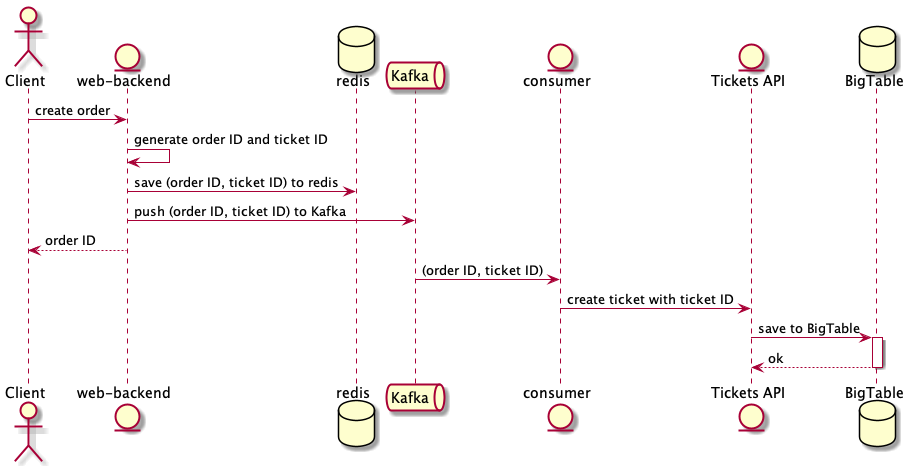

The diagram above was rendered by PlantUML. Its source (embedded in the PNG):
@startuml tictake
actor   Client      as cli
entity  "web-backend" as wb
database  redis
queue Kafka as kaf
entity consumer
entity "Tickets API" as tic
database "BigTable" as bt

cli -> wb: create order
wb -> wb: generate order ID and ticket ID
wb -> redis: save (order ID, ticket ID) to redis
wb -> kaf: push (order ID, ticket ID) to Kafka
wb --> cli: order ID
kaf -> consumer: (order ID, ticket ID)
consumer -> tic: create ticket with ticket ID
tic -> bt++: save to BigTable
return ok


@enduml